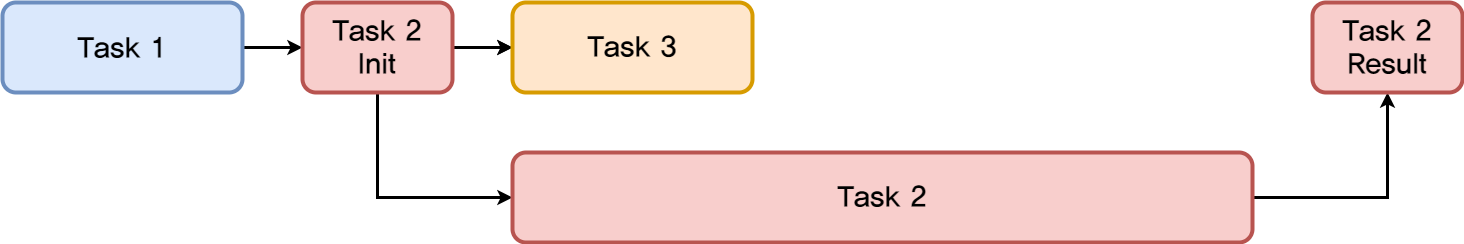

The diagram above was exported from draw.io. Its source (the exported page's mxGraphModel, read from the mxfile embedded in the PNG):
<mxGraphModel dx="1086" dy="806" grid="1" gridSize="10" guides="1" tooltips="1" connect="1" arrows="1" fold="1" page="1" pageScale="1" pageWidth="1600" pageHeight="900" math="0" shadow="0">
  <root>
    <mxCell id="oluAjGeRDQQuQLtTUIub-0" />
    <mxCell id="oluAjGeRDQQuQLtTUIub-1" parent="oluAjGeRDQQuQLtTUIub-0" />
    <mxCell id="oluAjGeRDQQuQLtTUIub-7" value="" style="edgeStyle=orthogonalEdgeStyle;rounded=0;orthogonalLoop=1;jettySize=auto;html=1;strokeWidth=3;" parent="oluAjGeRDQQuQLtTUIub-1" source="oluAjGeRDQQuQLtTUIub-8" target="oluAjGeRDQQuQLtTUIub-12" edge="1">
      <mxGeometry relative="1" as="geometry" />
    </mxCell>
    <mxCell id="oluAjGeRDQQuQLtTUIub-8" value="&lt;font face=&quot;-윤고딕330&quot; style=&quot;font-size: 28px&quot;&gt;&lt;b&gt;Task 1&lt;/b&gt;&lt;/font&gt;" style="rounded=1;whiteSpace=wrap;html=1;strokeWidth=4;fontSize=28;fillColor=#dae8fc;strokeColor=#6c8ebf;" parent="oluAjGeRDQQuQLtTUIub-1" vertex="1">
      <mxGeometry x="70" y="330" width="240" height="90" as="geometry" />
    </mxCell>
    <mxCell id="oluAjGeRDQQuQLtTUIub-9" value="" style="edgeStyle=orthogonalEdgeStyle;rounded=0;orthogonalLoop=1;jettySize=auto;html=1;strokeWidth=3;" parent="oluAjGeRDQQuQLtTUIub-1" source="oluAjGeRDQQuQLtTUIub-12" target="oluAjGeRDQQuQLtTUIub-15" edge="1">
      <mxGeometry relative="1" as="geometry" />
    </mxCell>
    <mxCell id="oluAjGeRDQQuQLtTUIub-10" value="" style="edgeStyle=orthogonalEdgeStyle;rounded=0;orthogonalLoop=1;jettySize=auto;html=1;strokeWidth=3;" parent="oluAjGeRDQQuQLtTUIub-1" source="oluAjGeRDQQuQLtTUIub-12" target="oluAjGeRDQQuQLtTUIub-15" edge="1">
      <mxGeometry relative="1" as="geometry" />
    </mxCell>
    <mxCell id="oluAjGeRDQQuQLtTUIub-11" style="edgeStyle=orthogonalEdgeStyle;rounded=0;orthogonalLoop=1;jettySize=auto;html=1;exitX=0.5;exitY=1;exitDx=0;exitDy=0;entryX=0;entryY=0.5;entryDx=0;entryDy=0;strokeWidth=3;" parent="oluAjGeRDQQuQLtTUIub-1" source="oluAjGeRDQQuQLtTUIub-12" target="oluAjGeRDQQuQLtTUIub-14" edge="1">
      <mxGeometry relative="1" as="geometry" />
    </mxCell>
    <mxCell id="oluAjGeRDQQuQLtTUIub-12" value="&lt;font style=&quot;font-size: 28px&quot; face=&quot;-윤고딕330&quot;&gt;&lt;b&gt;Task 2&lt;br&gt;Init&lt;br&gt;&lt;/b&gt;&lt;/font&gt;" style="whiteSpace=wrap;html=1;rounded=1;strokeWidth=4;fillColor=#f8cecc;strokeColor=#b85450;" parent="oluAjGeRDQQuQLtTUIub-1" vertex="1">
      <mxGeometry x="370" y="330" width="150" height="90" as="geometry" />
    </mxCell>
    <mxCell id="oluAjGeRDQQuQLtTUIub-13" style="edgeStyle=orthogonalEdgeStyle;rounded=0;orthogonalLoop=1;jettySize=auto;html=1;exitX=1;exitY=0.5;exitDx=0;exitDy=0;strokeWidth=3;" parent="oluAjGeRDQQuQLtTUIub-1" source="oluAjGeRDQQuQLtTUIub-14" target="oluAjGeRDQQuQLtTUIub-16" edge="1">
      <mxGeometry relative="1" as="geometry" />
    </mxCell>
    <mxCell id="oluAjGeRDQQuQLtTUIub-14" value="&lt;font style=&quot;font-size: 28px&quot; face=&quot;-윤고딕330&quot;&gt;&lt;b&gt;Task 2&lt;/b&gt;&lt;/font&gt;" style="whiteSpace=wrap;html=1;rounded=1;strokeWidth=4;fillColor=#f8cecc;strokeColor=#b85450;" parent="oluAjGeRDQQuQLtTUIub-1" vertex="1">
      <mxGeometry x="580" y="480" width="740" height="90" as="geometry" />
    </mxCell>
    <mxCell id="oluAjGeRDQQuQLtTUIub-15" value="&lt;font style=&quot;font-size: 28px&quot; face=&quot;-윤고딕330&quot;&gt;&lt;b&gt;Task 3&lt;/b&gt;&lt;/font&gt;" style="whiteSpace=wrap;html=1;rounded=1;strokeWidth=4;fillColor=#ffe6cc;strokeColor=#d79b00;" parent="oluAjGeRDQQuQLtTUIub-1" vertex="1">
      <mxGeometry x="580" y="330" width="240" height="90" as="geometry" />
    </mxCell>
    <mxCell id="oluAjGeRDQQuQLtTUIub-16" value="&lt;font style=&quot;font-size: 28px&quot; face=&quot;-윤고딕330&quot;&gt;&lt;b&gt;Task 2&lt;br&gt;Result&lt;br&gt;&lt;/b&gt;&lt;/font&gt;" style="whiteSpace=wrap;html=1;rounded=1;strokeWidth=4;fillColor=#f8cecc;strokeColor=#b85450;" parent="oluAjGeRDQQuQLtTUIub-1" vertex="1">
      <mxGeometry x="1380" y="330" width="150" height="90" as="geometry" />
    </mxCell>
  </root>
</mxGraphModel>